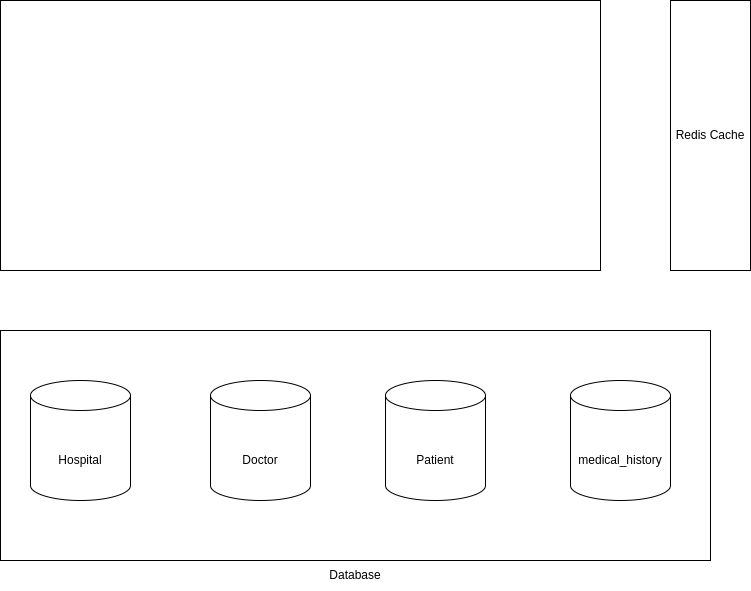

The diagram above was exported from draw.io. Its source (the exported page's mxGraphModel, read from the mxfile embedded in the PNG):
<mxGraphModel dx="987" dy="619" grid="1" gridSize="10" guides="1" tooltips="1" connect="1" arrows="1" fold="1" page="1" pageScale="1" pageWidth="850" pageHeight="1100" math="0" shadow="0">
  <root>
    <mxCell id="0" />
    <mxCell id="1" parent="0" />
    <mxCell id="Na1yNxLb1dY1ceYHJDD9-1" value="" style="rounded=0;whiteSpace=wrap;html=1;" vertex="1" parent="1">
      <mxGeometry x="70" y="820" width="710" height="230" as="geometry" />
    </mxCell>
    <mxCell id="Na1yNxLb1dY1ceYHJDD9-2" value="Database" style="text;html=1;strokeColor=none;fillColor=none;align=center;verticalAlign=middle;whiteSpace=wrap;rounded=0;" vertex="1" parent="1">
      <mxGeometry x="395" y="1050" width="60" height="30" as="geometry" />
    </mxCell>
    <mxCell id="Na1yNxLb1dY1ceYHJDD9-8" value="Patient" style="text;html=1;strokeColor=none;fillColor=none;align=center;verticalAlign=middle;whiteSpace=wrap;rounded=0;" vertex="1" parent="1">
      <mxGeometry x="640" y="930" width="80" height="40" as="geometry" />
    </mxCell>
    <mxCell id="Na1yNxLb1dY1ceYHJDD9-14" value="" style="group" vertex="1" connectable="0" parent="1">
      <mxGeometry x="455" y="870" width="100" height="120" as="geometry" />
    </mxCell>
    <mxCell id="Na1yNxLb1dY1ceYHJDD9-7" value="" style="shape=cylinder3;whiteSpace=wrap;html=1;boundedLbl=1;backgroundOutline=1;size=15;" vertex="1" parent="Na1yNxLb1dY1ceYHJDD9-14">
      <mxGeometry width="100" height="120" as="geometry" />
    </mxCell>
    <mxCell id="Na1yNxLb1dY1ceYHJDD9-10" value="Patient" style="text;html=1;strokeColor=none;fillColor=none;align=center;verticalAlign=middle;whiteSpace=wrap;rounded=0;" vertex="1" parent="Na1yNxLb1dY1ceYHJDD9-14">
      <mxGeometry x="10" y="60" width="80" height="40" as="geometry" />
    </mxCell>
    <mxCell id="Na1yNxLb1dY1ceYHJDD9-15" value="" style="group" vertex="1" connectable="0" parent="1">
      <mxGeometry x="640" y="870" width="100" height="120" as="geometry" />
    </mxCell>
    <mxCell id="Na1yNxLb1dY1ceYHJDD9-9" value="" style="shape=cylinder3;whiteSpace=wrap;html=1;boundedLbl=1;backgroundOutline=1;size=15;" vertex="1" parent="Na1yNxLb1dY1ceYHJDD9-15">
      <mxGeometry width="100" height="120" as="geometry" />
    </mxCell>
    <mxCell id="Na1yNxLb1dY1ceYHJDD9-11" value="medical_history" style="text;html=1;strokeColor=none;fillColor=none;align=center;verticalAlign=middle;whiteSpace=wrap;rounded=0;" vertex="1" parent="Na1yNxLb1dY1ceYHJDD9-15">
      <mxGeometry x="10" y="60" width="80" height="40" as="geometry" />
    </mxCell>
    <mxCell id="Na1yNxLb1dY1ceYHJDD9-16" value="" style="group" vertex="1" connectable="0" parent="1">
      <mxGeometry x="280" y="870" width="100" height="120" as="geometry" />
    </mxCell>
    <mxCell id="Na1yNxLb1dY1ceYHJDD9-12" value="" style="shape=cylinder3;whiteSpace=wrap;html=1;boundedLbl=1;backgroundOutline=1;size=15;" vertex="1" parent="Na1yNxLb1dY1ceYHJDD9-16">
      <mxGeometry width="100" height="120" as="geometry" />
    </mxCell>
    <mxCell id="Na1yNxLb1dY1ceYHJDD9-13" value="Doctor" style="text;html=1;strokeColor=none;fillColor=none;align=center;verticalAlign=middle;whiteSpace=wrap;rounded=0;" vertex="1" parent="Na1yNxLb1dY1ceYHJDD9-16">
      <mxGeometry x="10" y="60" width="80" height="40" as="geometry" />
    </mxCell>
    <mxCell id="Na1yNxLb1dY1ceYHJDD9-19" value="" style="group" vertex="1" connectable="0" parent="1">
      <mxGeometry x="100" y="870" width="100" height="120" as="geometry" />
    </mxCell>
    <mxCell id="Na1yNxLb1dY1ceYHJDD9-4" value="" style="shape=cylinder3;whiteSpace=wrap;html=1;boundedLbl=1;backgroundOutline=1;size=15;" vertex="1" parent="Na1yNxLb1dY1ceYHJDD9-19">
      <mxGeometry width="100" height="120" as="geometry" />
    </mxCell>
    <mxCell id="Na1yNxLb1dY1ceYHJDD9-5" value="Hospital" style="text;html=1;strokeColor=none;fillColor=none;align=center;verticalAlign=middle;whiteSpace=wrap;rounded=0;" vertex="1" parent="Na1yNxLb1dY1ceYHJDD9-19">
      <mxGeometry x="10" y="60" width="80" height="40" as="geometry" />
    </mxCell>
    <mxCell id="Na1yNxLb1dY1ceYHJDD9-20" value="" style="rounded=0;whiteSpace=wrap;html=1;" vertex="1" parent="1">
      <mxGeometry x="70" y="490" width="600" height="270" as="geometry" />
    </mxCell>
    <mxCell id="Na1yNxLb1dY1ceYHJDD9-22" value="Redis Cache" style="rounded=0;whiteSpace=wrap;html=1;" vertex="1" parent="1">
      <mxGeometry x="740" y="490" width="80" height="270" as="geometry" />
    </mxCell>
  </root>
</mxGraphModel>